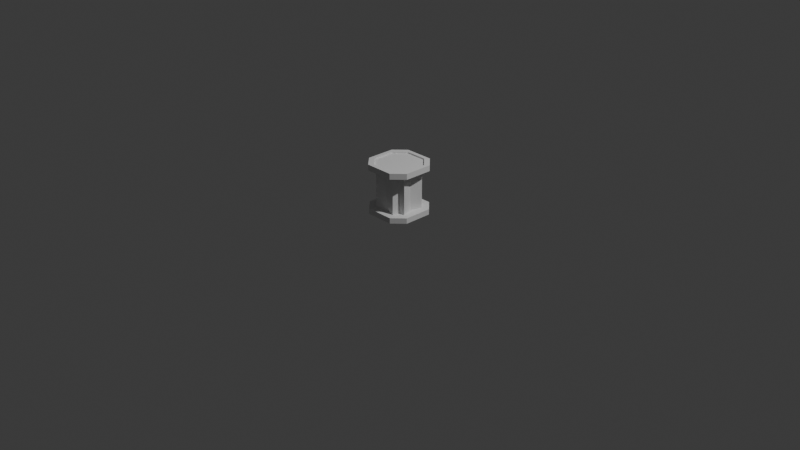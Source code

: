 # Source: LightsaberStand.blend  (saved by Blender 4.0.36; exported with 4.5.12 LTS)
import bpy
from mathutils import Matrix  # noqa: F401  (used for matrix-valued properties, if any)

bpy.ops.wm.read_factory_settings(use_empty=True)
scene = bpy.context.scene
scene.name = 'Scene'

# ---- collections
col_collection = bpy.data.collections.new('Collection'); scene.collection.children.link(col_collection)

# ---- world
world_world = bpy.data.worlds.new('World'); scene.world = world_world
world_world.use_nodes = True; world_world.node_tree.nodes.clear()
_N = world_world.node_tree.nodes; _L = world_world.node_tree.links
n0 = _N.new('ShaderNodeOutputWorld'); n0.name = 'World Output'; n0.location = (300, 300)
n1 = _N.new('ShaderNodeBackground'); n1.name = 'Background'; n1.location = (10, 300)
n1.inputs[0].default_value = (0.05088, 0.05088, 0.05088, 1.0)
_L.new(n1.outputs[0], n0.inputs[0])
n0.is_active_output = True
world_world.color = (0.05088, 0.05088, 0.05088)
world_world.use_sun_shadow = False
world_world.sun_shadow_jitter_overblur = 0.0

# ---- cameras
cam_camera = bpy.data.cameras.new('Camera')
cam_camera.clip_end = 100.0
cam_camera.ortho_scale = 7.314

# ---- lights
light_light = bpy.data.lights.new('Light', 'POINT')
light_light.transmission_factor = 0.0
light_light.use_soft_falloff = False
light_light.energy = 1000.0
light_light.shadow_soft_size = 0.1
light_light.shadow_maximum_resolution = 0.006
light_light.use_absolute_resolution = True

# ---- meshes
me_statue_base = bpy.data.meshes.new('statue_base')
me_statue_base.from_pydata([(0.1629, 0.1513, -0.1475), (0.1629, 0.5667, -0.1475), (0.2171, 0.6294, -0.2171), (0.2171, 0.6134, -0.2171), (0.2672, 0.5667, -0.2672), (0.2672, 0.6294, -0.2672), (0.2652, 0.1513, -0.2652), (0.2652, 0.09238, -0.2652), (0.3391, 0.1513, -0.1914), (0.1914, 0.1513, -0.3391), (0.1927, 0.5667, -0.3416), (0.3416, 0.5667, -0.1927), (0.3416, 0.6294, -0.1927), (0.1927, 0.6294, -0.3416), (0.1914, 0.09238, -0.3391), (0.3391, 0.09238, -0.1914), (0.2904, 0.6134, -0.1438), (0.1438, 0.6134, -0.2904), (0.1438, 0.6294, -0.2904), (0.2904, 0.6294, -0.1438), (0.25, 0.1513, -0.1492), (0.25, 0.5667, -0.1492), (0.1505, 0.1513, -0.25), (0.1505, 0.5667, -0.25), (0.0, 0.1513, -0.2031), (0.0, 0.1513, -0.3391), (0.0, 0.5667, -0.3416), (0.0, 0.6134, -0.2904), (0.2019, 0.1513, 0.0), (0.2019, 0.5667, 0.0), (0.3416, 0.5667, 0.0), (0.2904, 0.6294, 0.0), (0.2904, 0.6134, -7.395e-09), (0.3391, 0.09238, 0.0), (-0.154, 0.1513, -0.1385), (-0.154, 0.5667, -0.1385), (-0.2171, 0.6294, -0.2171), (-0.2171, 0.6134, -0.2171), (-0.2672, 0.5667, -0.2672), (-0.2672, 0.6294, -0.2672), (-0.2652, 0.1513, -0.2652), (-0.2652, 0.09238, -0.2652), (-0.1914, 0.1513, -0.3391), (-0.3391, 0.1513, -0.1914), (-0.3416, 0.5667, -0.1927), (-0.1927, 0.5667, -0.3416), (-0.1927, 0.6294, -0.3416), (-0.3416, 0.6294, -0.1927), (-0.3391, 0.09238, -0.1914), (-0.1914, 0.09238, -0.3391), (-0.1438, 0.6134, -0.2904), (-0.2904, 0.6134, -0.1438), (-0.2904, 0.6294, -0.1438), (-0.1438, 0.6294, -0.2904), (-0.1492, 0.1513, -0.25), (-0.1492, 0.5667, -0.25), (-0.25, 0.1513, -0.1505), (-0.25, 0.5667, -0.1505), (-0.2051, 0.1513, 0.0), (-0.2051, 0.5667, 0.0), (-0.3391, 0.1513, 0.0), (-0.3391, 0.09238, 0.0), (-0.2904, 0.6134, -7.395e-09), (0.0, 0.5667, -0.2031), (0.0, 0.6294, -0.3416), (0.0, 0.6294, -0.2904), (0.0, 0.09238, -0.3391), (-0.1606, 0.1513, 0.1538), (-0.1606, 0.5667, 0.1538), (-0.2171, 0.6294, 0.2171), (-0.2171, 0.6134, 0.2171), (-0.2672, 0.5667, 0.2672), (-0.2672, 0.6294, 0.2672), (-0.2652, 0.1513, 0.2652), (-0.2652, 0.09238, 0.2652), (-0.3391, 0.1513, 0.1914), (-0.1914, 0.1513, 0.3391), (-0.1927, 0.5667, 0.3416), (-0.3416, 0.5667, 0.1927), (-0.3416, 0.6294, 0.1927), (-0.1927, 0.6294, 0.3416), (-0.1914, 0.09238, 0.3391), (-0.3391, 0.09238, 0.1914), (-0.2904, 0.6134, 0.1438), (-0.1438, 0.6134, 0.2904), (-0.1438, 0.6294, 0.2904), (-0.2904, 0.6294, 0.1438), (-0.25, 0.1513, 0.1492), (-0.25, 0.5667, 0.1492), (-0.1505, 0.1513, 0.25), (-0.1505, 0.5667, 0.25), (0.0, 0.6294, 0.3416), (0.0, 0.6294, 0.2904), (0.0, 0.6134, 0.2904), (-0.3416, 0.5667, 0.0), (-0.3416, 0.6294, 0.0), (-0.2904, 0.6294, 0.0), (0.1688, 0.1513, 0.1562), (0.1688, 0.5667, 0.1562), (0.2171, 0.6294, 0.2171), (0.2171, 0.6134, 0.2171), (0.2672, 0.5667, 0.2672), (0.2672, 0.6294, 0.2672), (0.2652, 0.1513, 0.2652), (0.2652, 0.09238, 0.2652), (0.1914, 0.1513, 0.3391), (0.3391, 0.1513, 0.1914), (0.3416, 0.5667, 0.1927), (0.1927, 0.5667, 0.3416), (0.1927, 0.6294, 0.3416), (0.3416, 0.6294, 0.1927), (0.3391, 0.09238, 0.1914), (0.1914, 0.09238, 0.3391), (0.1438, 0.6134, 0.2904), (0.2904, 0.6134, 0.1438), (0.2904, 0.6294, 0.1438), (0.1438, 0.6294, 0.2904), (0.1492, 0.1513, 0.25), (0.1492, 0.5667, 0.25), (0.25, 0.1513, 0.1505), (0.25, 0.5667, 0.1505), (0.3391, 0.1513, 0.0), (0.3416, 0.6294, 0.0), (0.001108, 0.1576, 0.2196), (0.001108, 0.573, 0.2196), (0.0, 0.5667, 0.3416), (0.0, 0.1513, 0.3391), (0.0, 0.09238, 0.3391), (0.3391, 0.09238, 0.0), (-0.3391, 0.09238, 0.0), (0.3391, 0.09238, 0.0), (0.3391, 0.09238, 0.0)], [(33, 128), (61, 129), (128, 130), (130, 131)], [(22, 23, 1, 0), (63, 26, 10, 23), (25, 9, 14, 66), (30, 11, 12, 122), (5, 4, 10, 13), (7, 6, 8, 15), (3, 2, 18, 17), (65, 27, 17, 18), (2, 19, 12, 5), (65, 18, 13, 64), (11, 30, 29, 21), (14, 9, 6, 7), (18, 2, 5, 13), (16, 19, 2, 3), (12, 11, 4, 5), (6, 9, 22, 0), (19, 31, 122, 12), (31, 19, 16, 32), (0, 1, 21, 20), (9, 25, 24, 22), (26, 64, 13, 10), (10, 4, 1, 23), (11, 21, 1, 4), (24, 63, 23, 22), (20, 21, 29, 28), (8, 121, 33, 15), (20, 28, 121, 8), (0, 20, 8, 6), (56, 57, 35, 34), (59, 94, 44, 57), (60, 43, 48, 61), (26, 45, 46, 64), (39, 38, 44, 47), (41, 40, 42, 49), (37, 36, 52, 51), (96, 62, 51, 52), (36, 53, 46, 39), (96, 52, 47, 95), (45, 26, 63, 55), (48, 43, 40, 41), (52, 36, 39, 47), (50, 53, 36, 37), (46, 45, 38, 39), (40, 43, 56, 34), (53, 65, 64, 46), (65, 53, 50, 27), (34, 35, 55, 54), (43, 60, 58, 56), (94, 95, 47, 44), (44, 38, 35, 57), (45, 55, 35, 38), (58, 59, 57, 56), (54, 55, 63, 24), (42, 25, 66, 49), (54, 24, 25, 42), (34, 54, 42, 40), (89, 90, 68, 67), (124, 125, 77, 90), (126, 76, 81, 127), (94, 78, 79, 95), (72, 71, 77, 80), (74, 73, 75, 82), (70, 69, 85, 84), (92, 93, 84, 85), (69, 86, 79, 72), (92, 85, 80, 91), (78, 94, 59, 88), (81, 76, 73, 74), (85, 69, 72, 80), (83, 86, 69, 70), (79, 78, 71, 72), (73, 76, 89, 67), (86, 96, 95, 79), (96, 86, 83, 62), (67, 68, 88, 87), (76, 126, 123, 89), (125, 91, 80, 77), (77, 71, 68, 90), (78, 88, 68, 71), (123, 124, 90, 89), (87, 88, 59, 58), (75, 60, 61, 82), (87, 58, 60, 75), (67, 87, 75, 73), (119, 120, 98, 97), (29, 30, 107, 120), (121, 106, 111, 33), (125, 108, 109, 91), (102, 101, 107, 110), (104, 103, 105, 112), (100, 99, 115, 114), (31, 32, 114, 115), (99, 116, 109, 102), (31, 115, 110, 122), (108, 125, 124, 118), (111, 106, 103, 104), (115, 99, 102, 110), (113, 116, 99, 100), (109, 108, 101, 102), (103, 106, 119, 97), (116, 92, 91, 109), (92, 116, 113, 93), (97, 98, 118, 117), (106, 121, 28, 119), (30, 122, 110, 107), (107, 101, 98, 120), (108, 118, 98, 101), (28, 29, 120, 119), (117, 118, 124, 123), (105, 126, 127, 112), (117, 123, 126, 105), (97, 117, 105, 103), (37, 51, 62, 83, 70, 84, 93, 113, 100, 114, 32, 16, 3, 17, 27, 50), (61, 48, 41, 49, 66, 14, 7, 15, 33, 111, 104, 112, 127, 81, 74, 82)])
_uv = me_statue_base.uv_layers.new(name='UVMap')
_uv.uv.foreach_set('vector', [0.00965, 0.7891, 0.1805, 0.7891, 0.1805, 0.8301, 0.00965, 0.8301, 0.8199, 0.4437, 0.8575, 0.4437, 0.8575, 0.523, 0.8199, 0.5056, 0.937, 0.8162, 0.937, 0.8949, 0.9128, 0.8949, 0.9128, 0.8162, 0.8981, 0.9087, 0.8981, 0.988, 0.8723, 0.988, 0.8723, 0.9087, 0.8723, 0.05071, 0.8981, 0.05071, 0.8981, 0.094, 0.8723, 0.094, 0.9128, 0.9379, 0.937, 0.9379, 0.937, 0.9809, 0.9128, 0.9809, 0.9733, 0.7791, 0.9476, 0.7791, 0.9476, 0.7365, 0.9733, 0.7365, 0.9476, 0.6773, 0.9733, 0.6773, 0.9733, 0.7365, 0.9476, 0.7365, 0.6277, 0.2372, 0.6579, 0.2674, 0.6378, 0.2884, 0.6071, 0.2578, 0.5976, 0.1479, 0.5976, 0.2071, 0.5765, 0.2272, 0.5765, 0.1479, 0.7963, 0.5842, 0.717, 0.5842, 0.717, 0.5465, 0.7784, 0.5465, 0.9128, 0.8949, 0.937, 0.8949, 0.937, 0.9379, 0.9128, 0.9379, 0.5976, 0.2071, 0.6277, 0.2372, 0.6071, 0.2578, 0.5765, 0.2272, 0.9733, 0.8217, 0.9476, 0.8217, 0.9476, 0.7791, 0.9733, 0.7791, 0.8723, 0.007413, 0.8981, 0.007413, 0.8981, 0.05071, 0.8723, 0.05071, 0.8251, 0.6293, 0.8555, 0.6597, 0.8188, 0.6765, 0.8188, 0.6356, 0.6579, 0.2674, 0.717, 0.2674, 0.717, 0.2884, 0.6378, 0.2884, 0.9476, 0.06657, 0.9476, 0.007413, 0.9733, 0.007413, 0.9733, 0.06657, 0.00965, 0.007413, 0.1805, 0.007413, 0.1805, 0.04887, 0.00965, 0.04886, 0.8555, 0.6597, 0.8555, 0.7384, 0.8188, 0.7384, 0.8188, 0.6765, 0.8981, 0.1733, 0.8723, 0.1733, 0.8723, 0.094, 0.8981, 0.094, 0.8575, 0.523, 0.8269, 0.5536, 0.8199, 0.5465, 0.8199, 0.5056, 0.7963, 0.5842, 0.7784, 0.5465, 0.8199, 0.5465, 0.8269, 0.5536, 0.009649, 0.7272, 0.1805, 0.7272, 0.1805, 0.7891, 0.00965, 0.7891, 0.00965, 0.04886, 0.1805, 0.04887, 0.1805, 0.1102, 0.00965, 0.1102, 0.937, 0.007413, 0.937, 0.08612, 0.9128, 0.08612, 0.9128, 0.007413, 0.7774, 0.6356, 0.716, 0.6356, 0.716, 0.5989, 0.7947, 0.5989, 0.8188, 0.6356, 0.7774, 0.6356, 0.7947, 0.5989, 0.8251, 0.6293, 0.009649, 0.5835, 0.1805, 0.5835, 0.1805, 0.6244, 0.009649, 0.6244, 0.717, 0.3408, 0.717, 0.3032, 0.7963, 0.3032, 0.7789, 0.3408, 0.937, 0.5729, 0.937, 0.6516, 0.9128, 0.6516, 0.9128, 0.5729, 0.8981, 0.1733, 0.8981, 0.2526, 0.8723, 0.2526, 0.8723, 0.1733, 0.8723, 0.2959, 0.8981, 0.2959, 0.8981, 0.3392, 0.8723, 0.3392, 0.9128, 0.6946, 0.937, 0.6946, 0.937, 0.7375, 0.9128, 0.7375, 0.9733, 0.5755, 0.9476, 0.5755, 0.9476, 0.5329, 0.9733, 0.5329, 0.9476, 0.4737, 0.9733, 0.4737, 0.9733, 0.5329, 0.9476, 0.5329, 0.6277, 0.05862, 0.5976, 0.08877, 0.5765, 0.06864, 0.6071, 0.03803, 0.717, 0.02847, 0.6579, 0.02847, 0.6378, 0.007413, 0.717, 0.007413, 0.8575, 0.3644, 0.8575, 0.4437, 0.8199, 0.4437, 0.8199, 0.3823, 0.9128, 0.6516, 0.937, 0.6516, 0.937, 0.6946, 0.9128, 0.6946, 0.6579, 0.02847, 0.6277, 0.05862, 0.6071, 0.03803, 0.6378, 0.007413, 0.9733, 0.6182, 0.9476, 0.6182, 0.9476, 0.5755, 0.9733, 0.5755, 0.8723, 0.2526, 0.8981, 0.2526, 0.8981, 0.2959, 0.8723, 0.2959, 0.8251, 0.8475, 0.7947, 0.8779, 0.7779, 0.8413, 0.8188, 0.8413, 0.5976, 0.08877, 0.5976, 0.1479, 0.5765, 0.1479, 0.5765, 0.06864, 0.9476, 0.6773, 0.9476, 0.6182, 0.9733, 0.6182, 0.9733, 0.6773, 0.009649, 0.6244, 0.1805, 0.6244, 0.1805, 0.6659, 0.009649, 0.6659, 0.7947, 0.8779, 0.716, 0.8779, 0.716, 0.8413, 0.7779, 0.8413, 0.8981, 0.4184, 0.8723, 0.4184, 0.8723, 0.3392, 0.8981, 0.3392, 0.7963, 0.3032, 0.8269, 0.3338, 0.8199, 0.3408, 0.7789, 0.3408, 0.8575, 0.3644, 0.8199, 0.3823, 0.8199, 0.3408, 0.8269, 0.3338, 0.009649, 0.5216, 0.1805, 0.5216, 0.1805, 0.5835, 0.009649, 0.5835, 0.009649, 0.6659, 0.1805, 0.6659, 0.1805, 0.7272, 0.009649, 0.7272, 0.937, 0.7375, 0.937, 0.8162, 0.9128, 0.8162, 0.9128, 0.7375, 0.8188, 0.7998, 0.8188, 0.7384, 0.8555, 0.7384, 0.8555, 0.8171, 0.8188, 0.8413, 0.8188, 0.7998, 0.8555, 0.8171, 0.8251, 0.8475, 0.009649, 0.3778, 0.1805, 0.3778, 0.1805, 0.4187, 0.009649, 0.4187, 0.6142, 0.4437, 0.5765, 0.4437, 0.5765, 0.3644, 0.6142, 0.3818, 0.937, 0.3295, 0.937, 0.4082, 0.9128, 0.4082, 0.9128, 0.3295, 0.8981, 0.4184, 0.8981, 0.4977, 0.8723, 0.4977, 0.8723, 0.4184, 0.8723, 0.541, 0.8981, 0.541, 0.8981, 0.5843, 0.8723, 0.5843, 0.9128, 0.4512, 0.937, 0.4512, 0.937, 0.4942, 0.9128, 0.4942, 0.9733, 0.3719, 0.9476, 0.3719, 0.9476, 0.3293, 0.9733, 0.3293, 0.9476, 0.2702, 0.9733, 0.2702, 0.9733, 0.3293, 0.9476, 0.3293, 0.8063, 0.05862, 0.7762, 0.02847, 0.7963, 0.007413, 0.8269, 0.03803, 0.8365, 0.1479, 0.8365, 0.08877, 0.8575, 0.06864, 0.8575, 0.1479, 0.6378, 0.3032, 0.717, 0.3032, 0.717, 0.3408, 0.6557, 0.3408, 0.9128, 0.4082, 0.937, 0.4082, 0.937, 0.4512, 0.9128, 0.4512, 0.8365, 0.08877, 0.8063, 0.05862, 0.8269, 0.03803, 0.8575, 0.06864, 0.9733, 0.4146, 0.9476, 0.4146, 0.9476, 0.3719, 0.9733, 0.3719, 0.8723, 0.4977, 0.8981, 0.4977, 0.8981, 0.541, 0.8723, 0.541, 0.6069, 0.8475, 0.5765, 0.8171, 0.6132, 0.8003, 0.6132, 0.8413, 0.7762, 0.02847, 0.717, 0.02847, 0.717, 0.007413, 0.7963, 0.007413, 0.9476, 0.4737, 0.9476, 0.4146, 0.9733, 0.4146, 0.9733, 0.4737, 0.009649, 0.4187, 0.1805, 0.4187, 0.1805, 0.4602, 0.009649, 0.4602, 0.5765, 0.8171, 0.5765, 0.7384, 0.6132, 0.7384, 0.6132, 0.8003, 0.8981, 0.6636, 0.8723, 0.6636, 0.8723, 0.5843, 0.8981, 0.5843, 0.5765, 0.3644, 0.6071, 0.3338, 0.6142, 0.3408, 0.6142, 0.3818, 0.6378, 0.3032, 0.6557, 0.3408, 0.6142, 0.3408, 0.6071, 0.3338, 0.009649, 0.3159, 0.1805, 0.3159, 0.1805, 0.3778, 0.009649, 0.3778, 0.009649, 0.4602, 0.1805, 0.4602, 0.1805, 0.5216, 0.009649, 0.5216, 0.937, 0.4942, 0.937, 0.5729, 0.9128, 0.5729, 0.9128, 0.4942, 0.6546, 0.8413, 0.716, 0.8413, 0.716, 0.8779, 0.6373, 0.8779, 0.6132, 0.8413, 0.6546, 0.8413, 0.6373, 0.8779, 0.6069, 0.8475, 0.009649, 0.1721, 0.1805, 0.1721, 0.1805, 0.2131, 0.009649, 0.2131, 0.717, 0.5465, 0.717, 0.5842, 0.6378, 0.5842, 0.6551, 0.5465, 0.937, 0.08612, 0.937, 0.1648, 0.9128, 0.1648, 0.9128, 0.08612, 0.8981, 0.6636, 0.8981, 0.7429, 0.8723, 0.7429, 0.8723, 0.6636, 0.8723, 0.7862, 0.8981, 0.7862, 0.8981, 0.8295, 0.8723, 0.8295, 0.9128, 0.2078, 0.937, 0.2078, 0.937, 0.2508, 0.9128, 0.2508, 0.9733, 0.1684, 0.9476, 0.1684, 0.9476, 0.1257, 0.9733, 0.1257, 0.9476, 0.06657, 0.9733, 0.06657, 0.9733, 0.1257, 0.9476, 0.1257, 0.8063, 0.2372, 0.8365, 0.2071, 0.8575, 0.2272, 0.8269, 0.2578, 0.717, 0.2674, 0.7762, 0.2674, 0.7963, 0.2884, 0.717, 0.2884, 0.5765, 0.523, 0.5765, 0.4437, 0.6142, 0.4437, 0.6142, 0.5051, 0.9128, 0.1648, 0.937, 0.1648, 0.937, 0.2078, 0.9128, 0.2078, 0.7762, 0.2674, 0.8063, 0.2372, 0.8269, 0.2578, 0.7963, 0.2884, 0.9733, 0.211, 0.9476, 0.211, 0.9476, 0.1684, 0.9733, 0.1684, 0.8723, 0.7429, 0.8981, 0.7429, 0.8981, 0.7862, 0.8723, 0.7862, 0.6069, 0.6293, 0.6373, 0.5989, 0.6541, 0.6356, 0.6132, 0.6356, 0.8365, 0.2071, 0.8365, 0.1479, 0.8575, 0.1479, 0.8575, 0.2272, 0.9476, 0.2702, 0.9476, 0.211, 0.9733, 0.211, 0.9733, 0.2702, 0.009649, 0.2131, 0.1805, 0.2131, 0.1805, 0.2545, 0.009649, 0.2545, 0.6373, 0.5989, 0.716, 0.5989, 0.716, 0.6356, 0.6541, 0.6356, 0.8981, 0.9087, 0.8723, 0.9087, 0.8723, 0.8295, 0.8981, 0.8295, 0.6378, 0.5842, 0.6071, 0.5536, 0.6142, 0.5465, 0.6551, 0.5465, 0.5765, 0.523, 0.6142, 0.5051, 0.6142, 0.5465, 0.6071, 0.5536, 0.00965, 0.1102, 0.1805, 0.1102, 0.1805, 0.1721, 0.009649, 0.1721, 0.009649, 0.2545, 0.1805, 0.2545, 0.1805, 0.3159, 0.009649, 0.3159, 0.937, 0.2508, 0.937, 0.3295, 0.9128, 0.3295, 0.9128, 0.2508, 0.6132, 0.677, 0.6132, 0.7384, 0.5765, 0.7384, 0.5765, 0.6597, 0.6132, 0.6356, 0.6132, 0.677, 0.5765, 0.6597, 0.6069, 0.6293, 0.9733, 0.5755, 0.9733, 0.5329, 0.9733, 0.4737, 0.9733, 0.4146, 0.9733, 0.3719, 0.9733, 0.3293, 0.9733, 0.2702, 0.9733, 0.211, 0.9733, 0.1684, 0.9733, 0.1257, 0.9733, 0.06657, 0.9733, 0.007413, 0.9733, 0.7791, 0.9733, 0.7365, 0.9733, 0.6773, 0.9733, 0.6182, 0.9128, 0.5729, 0.9128, 0.6516, 0.9128, 0.6946, 0.9128, 0.7375, 0.9128, 0.8162, 0.9128, 0.8949, 0.9128, 0.9379, 0.9128, 0.007413, 0.9128, 0.08612, 0.9128, 0.1648, 0.9128, 0.2078, 0.9128, 0.2508, 0.9128, 0.3295, 0.9128, 0.4082, 0.9128, 0.4512, 0.9128, 0.4942])
me_statue_base.update()
me_statue_base.normals_split_custom_set([tuple(v) for v in zip(*[iter([0.9927, 0.0, -0.1208, 0.9927, 0.0, -0.1208, 0.9927, 0.0, -0.1208, 0.9927, 0.0, -0.1208, 0.0, -1.0, 9.678e-08, 0.0, -1.0, 9.678e-08, 0.0, -1.0, 9.678e-08, 0.0, -1.0, 9.678e-08, 0.0, 0.0, -1.0, 0.0, 0.0, -1.0, 0.0, 0.0, -1.0, 0.0, 0.0, -1.0, 1.0, 0.0, 0.0, 1.0, 0.0, 0.0, 1.0, 0.0, 0.0, 1.0, 0.0, 0.0, 0.7071, 0.0, -0.7071, 0.7071, 0.0, -0.7071, 0.7071, 0.0, -0.7071, 0.7071, 0.0, -0.7071, 0.7071, 0.0, -0.7071, 0.7071, 0.0, -0.7071, 0.7071, 0.0, -0.7071, 0.7071, 0.0, -0.7071, -0.7071, 0.0, 0.7071, -0.7071, 0.0, 0.7071, -0.7071, 0.0, 0.7071, -0.7071, 0.0, 0.7071, 0.0, 0.0, 1.0, 0.0, 0.0, 1.0, 0.0, 0.0, 1.0, 0.0, 0.0, 1.0, 0.0, 1.0, 0.0, 0.0, 1.0, 0.0, 0.0, 1.0, 0.0, 0.0, 1.0, 0.0, 0.0, 1.0, 0.0, 0.0, 1.0, 0.0, 0.0, 1.0, 0.0, 0.0, 1.0, 0.0, 0.0, -1.0, -1.935e-07, 0.0, -1.0, -1.935e-07, 0.0, -1.0, -1.935e-07, 0.0, -1.0, -1.935e-07, 0.7071, 0.0, -0.7071, 0.7071, 0.0, -0.7071, 0.7071, 0.0, -0.7071, 0.7071, 0.0, -0.7071, 0.0, 1.0, 0.0, 0.0, 1.0, 0.0, 0.0, 1.0, 0.0, 0.0, 1.0, 0.0, -0.7071, 0.0, 0.7071, -0.7071, 0.0, 0.7071, -0.7071, 0.0, 0.7071, -0.7071, 0.0, 0.7071, 0.7071, 0.0, -0.7071, 0.7071, 0.0, -0.7071, 0.7071, 0.0, -0.7071, 0.7071, 0.0, -0.7071, 0.0, 1.0, -1.08e-08, 0.0, 1.0, -1.08e-08, 0.0, 1.0, -1.08e-08, 0.0, 1.0, -1.08e-08, 0.0, 1.0, 0.0, 0.0, 1.0, 0.0, 0.0, 1.0, 0.0, 0.0, 1.0, 0.0, -1.0, -1.625e-06, 0.0, -1.0, -1.625e-06, 0.0, -1.0, -1.625e-06, 0.0, -1.0, -1.625e-06, 0.0, -0.01985, 0.0, -0.9998, -0.01985, 0.0, -0.9998, -0.01985, 0.0, -0.9998, -0.01985, 0.0, -0.9998, 0.0, 1.0, 9.929e-08, 0.0, 1.0, 9.929e-08, 0.0, 1.0, 9.929e-08, 0.0, 1.0, 9.929e-08, 0.0, 0.0, -1.0, 0.0, 0.0, -1.0, 0.0, 0.0, -1.0, 0.0, 0.0, -1.0, 0.0, -1.0, -2.103e-07, 0.0, -1.0, -2.103e-07, 0.0, -1.0, -2.103e-07, 0.0, -1.0, -2.103e-07, 0.0, -1.0, 0.0, 0.0, -1.0, 0.0, 0.0, -1.0, 0.0, 0.0, -1.0, 0.0, -0.2975, 0.0, -0.9547, -0.2975, 0.0, -0.9547, -0.2975, 0.0, -0.9547, -0.2975, 0.0, -0.9547, 0.9518, 0.0, 0.3067, 0.9518, 0.0, 0.3067, 0.9518, 0.0, 0.3067, 0.9518, 0.0, 0.3067, 1.0, 0.0, 0.0, 1.0, 0.0, 0.0, 1.0, 0.0, 0.0, 1.0, 0.0, 0.0, 0.0, 1.0, 0.0, 0.0, 1.0, 0.0, 0.0, 1.0, 0.0, 0.0, 1.0, 0.0, 0.0, 1.0, 0.0, 0.0, 1.0, 0.0, 0.0, 1.0, 0.0, 0.0, 1.0, 0.0, 0.1238, 0.0, -0.9923, 0.1238, 0.0, -0.9923, 0.1238, 0.0, -0.9923, 0.1238, 0.0, -0.9923, 0.0, -1.0, -1.951e-07, 0.0, -1.0, -1.951e-07, 0.0, -1.0, -1.951e-07, 0.0, -1.0, -1.951e-07, -1.0, 0.0, 0.0, -1.0, 0.0, 0.0, -1.0, 0.0, 0.0, -1.0, 0.0, 0.0, 0.0, 0.0, -1.0, 0.0, 0.0, -1.0, 0.0, 0.0, -1.0, 0.0, 0.0, -1.0, -0.7071, 0.0, -0.7071, -0.7071, 0.0, -0.7071, -0.7071, 0.0, -0.7071, -0.7071, 0.0, -0.7071, -0.7071, 0.0, -0.7071, -0.7071, 0.0, -0.7071, -0.7071, 0.0, -0.7071, -0.7071, 0.0, -0.7071, 0.7071, 0.0, 0.7071, 0.7071, 0.0, 0.7071, 0.7071, 0.0, 0.7071, 0.7071, 0.0, 0.7071, 1.0, -1.625e-06, 0.0, 1.0, -1.625e-06, 0.0, 1.0, -1.625e-06, 0.0, 1.0, -1.625e-06, 0.0, 0.0, 1.0, 0.0, 0.0, 1.0, 0.0, 0.0, 1.0, 0.0, 0.0, 1.0, 0.0, 0.0, 1.0, 0.0, 0.0, 1.0, 0.0, 0.0, 1.0, 0.0, 0.0, 1.0, 0.0, 0.0, -1.0, 0.0, 0.0, -1.0, 0.0, 0.0, -1.0, 0.0, 0.0, -1.0, 0.0, -0.7071, 0.0, -0.7071, -0.7071, 0.0, -0.7071, -0.7071, 0.0, -0.7071, -0.7071, 0.0, -0.7071, 0.0, 1.0, 0.0, 0.0, 1.0, 0.0, 0.0, 1.0, 0.0, 0.0, 1.0, 0.0, 0.7071, 0.0, 0.7071, 0.7071, 0.0, 0.7071, 0.7071, 0.0, 0.7071, 0.7071, 0.0, 0.7071, -0.7071, 0.0, -0.7071, -0.7071, 0.0, -0.7071, -0.7071, 0.0, -0.7071, -0.7071, 0.0, -0.7071, 8.368e-08, 1.0, 0.0, 8.368e-08, 1.0, 0.0, 8.368e-08, 1.0, 0.0, 8.368e-08, 1.0, 0.0, 0.0, 1.0, 0.0, 0.0, 1.0, 0.0, 0.0, 1.0, 0.0, 0.0, 1.0, 0.0, 0.0, 0.0, 1.0, 0.0, 0.0, 1.0, 0.0, 0.0, 1.0, 0.0, 0.0, 1.0, -0.9991, 0.0, -0.04297, -0.9991, 0.0, -0.04297, -0.9991, 0.0, -0.04297, -0.9991, 0.0, -0.04297, 0.0, 1.0, 5.004e-08, 0.0, 1.0, 5.004e-08, 0.0, 1.0, 5.004e-08, 0.0, 1.0, 5.004e-08, -1.0, 0.0, 0.0, -1.0, 0.0, 0.0, -1.0, 0.0, 0.0, -1.0, 0.0, 0.0, 0.0, -1.0, 3.555e-07, 0.0, -1.0, 3.555e-07, 0.0, -1.0, 3.555e-07, 0.0, -1.0, 3.555e-07, 0.0, -1.0, 0.0, 0.0, -1.0, 0.0, 0.0, -1.0, 0.0, 0.0, -1.0, 0.0, -0.9582, 0.0, 0.2861, -0.9582, 0.0, 0.2861, -0.9582, 0.0, 0.2861, -0.9582, 0.0, 0.2861, 0.2998, 0.0, -0.954, 0.2998, 0.0, -0.954, 0.2998, 0.0, -0.954, 0.2998, 0.0, -0.954, 0.0, 0.0, -1.0, 0.0, 0.0, -1.0, 0.0, 0.0, -1.0, 0.0, 0.0, -1.0, 0.0, 1.0, 0.0, 0.0, 1.0, 0.0, 0.0, 1.0, 0.0, 0.0, 1.0, 0.0, -9.999e-09, 1.0, 8.203e-08, -9.999e-09, 1.0, 8.203e-08, -9.999e-09, 1.0, 8.203e-08, -9.999e-09, 1.0, 8.203e-08, -0.9945, 0.0, 0.1047, -0.9945, 0.0, 0.1047, -0.9945, 0.0, 0.1047, -0.9945, 0.0, 0.1047, 0.01596, -0.9995, -0.02621, 0.01596, -0.9995, -0.02621, 0.01596, -0.9995, -0.02621, 0.01596, -0.9995, -0.02621, 0.0, 0.0, 1.0, 0.0, 0.0, 1.0, 0.0, 0.0, 1.0, 0.0, 0.0, 1.0, -1.0, 0.0, 0.0, -1.0, 0.0, 0.0, -1.0, 0.0, 0.0, -1.0, 0.0, 0.0, -0.7071, 0.0, 0.7071, -0.7071, 0.0, 0.7071, -0.7071, 0.0, 0.7071, -0.7071, 0.0, 0.7071, -0.7071, 0.0, 0.7071, -0.7071, 0.0, 0.7071, -0.7071, 0.0, 0.7071, -0.7071, 0.0, 0.7071, 0.7071, 0.0, -0.7071, 0.7071, 0.0, -0.7071, 0.7071, 0.0, -0.7071, 0.7071, 0.0, -0.7071, 0.0, 0.0, -1.0, 0.0, 0.0, -1.0, 0.0, 0.0, -1.0, 0.0, 0.0, -1.0, 0.0, 1.0, 0.0, 0.0, 1.0, 0.0, 0.0, 1.0, 0.0, 0.0, 1.0, 0.0, 0.0, 1.0, 0.0, 0.0, 1.0, 0.0, 0.0, 1.0, 0.0, 0.0, 1.0, 0.0, 0.0, -1.0, 1.959e-07, 0.0, -1.0, 1.959e-07, 0.0, -1.0, 1.959e-07, 0.0, -1.0, 1.959e-07, -0.7071, 0.0, 0.7071, -0.7071, 0.0, 0.7071, -0.7071, 0.0, 0.7071, -0.7071, 0.0, 0.7071, 0.0, 1.0, 0.0, 0.0, 1.0, 0.0, 0.0, 1.0, 0.0, 0.0, 1.0, 0.0, 0.7071, 0.0, -0.7071, 0.7071, 0.0, -0.7071, 0.7071, 0.0, -0.7071, 0.7071, 0.0, -0.7071, -0.7071, 0.0, 0.7071, -0.7071, 0.0, 0.7071, -0.7071, 0.0, 0.7071, -0.7071, 0.0, 0.7071, 1.092e-08, 1.0, 2.239e-08, 1.092e-08, 1.0, 2.239e-08, 1.092e-08, 1.0, 2.239e-08, 1.092e-08, 1.0, 2.239e-08, 0.0, 1.0, 0.0, 0.0, 1.0, 0.0, 0.0, 1.0, 0.0, 0.0, 1.0, 0.0, 1.0, 1.625e-06, 0.0, 1.0, 1.625e-06, 0.0, 1.0, 1.625e-06, 0.0, 1.0, 1.625e-06, 0.0, -0.05118, 0.0, 0.9987, -0.05118, 0.0, 0.9987, -0.05118, 0.0, 0.9987, -0.05118, 0.0, 0.9987, -0.01596, 0.9995, 0.02694, -0.01596, 0.9995, 0.02694, -0.01596, 0.9995, 0.02694, -0.01596, 0.9995, 0.02694, 0.0, 0.0, 1.0, 0.0, 0.0, 1.0, 0.0, 0.0, 1.0, 0.0, 0.0, 1.0, 0.0, -1.0, 5.231e-07, 0.0, -1.0, 5.231e-07, 0.0, -1.0, 5.231e-07, 0.0, -1.0, 5.231e-07, 0.0, -1.0, -3.603e-07, 0.0, -1.0, -3.603e-07, 0.0, -1.0, -3.603e-07, 0.0, -1.0, -3.603e-07, 0.1967, 0.0, 0.9805, 0.1967, 0.0, 0.9805, 0.1967, 0.0, 0.9805, 0.1967, 0.0, 0.9805, -0.9575, 0.0, -0.2883, -0.9575, 0.0, -0.2883, -0.9575, 0.0, -0.2883, -0.9575, 0.0, -0.2883, -1.0, 0.0, 0.0, -1.0, 0.0, 0.0, -1.0, 0.0, 0.0, -1.0, 0.0, 0.0, 0.0, 1.0, 0.0, 0.0, 1.0, 0.0, 0.0, 1.0, 0.0, 0.0, 1.0, 0.0, -8.584e-08, 1.0, 0.0, -8.584e-08, 1.0, 0.0, -8.584e-08, 1.0, 0.0, -8.584e-08, 1.0, 0.0, 0.07025, 0.0, 0.9975, 0.07025, 0.0, 0.9975, 0.07025, 0.0, 0.9975, 0.07025, 0.0, 0.9975, 0.0, -1.0, 1.927e-07, 0.0, -1.0, 1.927e-07, 0.0, -1.0, 1.927e-07, 0.0, -1.0, 1.927e-07, 1.0, 0.0, 0.0, 1.0, 0.0, 0.0, 1.0, 0.0, 0.0, 1.0, 0.0, 0.0, 0.0, 0.0, 1.0, 0.0, 0.0, 1.0, 0.0, 0.0, 1.0, 0.0, 0.0, 1.0, 0.7071, 0.0, 0.7071, 0.7071, 0.0, 0.7071, 0.7071, 0.0, 0.7071, 0.7071, 0.0, 0.7071, 0.7071, 0.0, 0.7071, 0.7071, 0.0, 0.7071, 0.7071, 0.0, 0.7071, 0.7071, 0.0, 0.7071, -0.7071, 0.0, -0.7071, -0.7071, 0.0, -0.7071, -0.7071, 0.0, -0.7071, -0.7071, 0.0, -0.7071, -1.0, 1.625e-06, 0.0, -1.0, 1.625e-06, 0.0, -1.0, 1.625e-06, 0.0, -1.0, 1.625e-06, 0.0, 0.0, 1.0, 0.0, 0.0, 1.0, 0.0, 0.0, 1.0, 0.0, 0.0, 1.0, 0.0, 0.0, 1.0, 0.0, 0.0, 1.0, 0.0, 0.0, 1.0, 0.0, 0.0, 1.0, 0.0, -0.01611, -0.9995, -0.02625, -0.01611, -0.9995, -0.02625, -0.01611, -0.9995, -0.02625, -0.01611, -0.9995, -0.02625, 0.7071, 0.0, 0.7071, 0.7071, 0.0, 0.7071, 0.7071, 0.0, 0.7071, 0.7071, 0.0, 0.7071, 0.0, 1.0, 0.0, 0.0, 1.0, 0.0, 0.0, 1.0, 0.0, 0.0, 1.0, 0.0, -0.7071, 0.0, -0.7071, -0.7071, 0.0, -0.7071, -0.7071, 0.0, -0.7071, -0.7071, 0.0, -0.7071, 0.7071, 0.0, 0.7071, 0.7071, 0.0, 0.7071, 0.7071, 0.0, 0.7071, 0.7071, 0.0, 0.7071, 8.996e-08, 1.0, -9.798e-08, 8.996e-08, 1.0, -9.798e-08, 8.996e-08, 1.0, -9.798e-08, 8.996e-08, 1.0, -9.798e-08, 0.0, 1.0, 0.0, 0.0, 1.0, 0.0, 0.0, 1.0, 0.0, 0.0, 1.0, 0.0, 0.0, 0.0, -1.0, 0.0, 0.0, -1.0, 0.0, 0.0, -1.0, 0.0, 0.0, -1.0, 0.9789, 0.0, 0.2044, 0.9789, 0.0, 0.2044, 0.9789, 0.0, 0.2044, 0.9789, 0.0, 0.2044, 0.0, 1.0, -2.47e-08, 0.0, 1.0, -2.47e-08, 0.0, 1.0, -2.47e-08, 0.0, 1.0, -2.47e-08, 1.0, 0.0, 0.0, 1.0, 0.0, 0.0, 1.0, 0.0, 0.0, 1.0, 0.0, 0.0, 0.0, -1.0, -3.813e-07, 0.0, -1.0, -3.813e-07, 0.0, -1.0, -3.813e-07, 0.0, -1.0, -3.813e-07, 0.0, -1.0, -3.472e-07, 0.0, -1.0, -3.472e-07, 0.0, -1.0, -3.472e-07, 0.0, -1.0, -3.472e-07, 0.9525, 0.0, -0.3044, 0.9525, 0.0, -0.3044, 0.9525, 0.0, -0.3044, 0.9525, 0.0, -0.3044, -0.2011, 0.0, 0.9796, -0.2011, 0.0, 0.9796, -0.2011, 0.0, 0.9796, -0.2011, 0.0, 0.9796, 0.0, 0.0, 1.0, 0.0, 0.0, 1.0, 0.0, 0.0, 1.0, 0.0, 0.0, 1.0, 0.01611, 0.9995, 0.02698, 0.01611, 0.9995, 0.02698, 0.01611, 0.9995, 0.02698, 0.01611, 0.9995, 0.02698, -1.087e-08, 1.0, 8.921e-08, -1.087e-08, 1.0, 8.921e-08, -1.087e-08, 1.0, 8.921e-08, -1.087e-08, 1.0, 8.921e-08, 0.0, 1.0, 0.0, 0.0, 1.0, 0.0, 0.0, 1.0, 0.0, 0.0, 1.0, 0.0, 0.0, 1.0, 0.0, 0.0, 1.0, 0.0, 0.0, 1.0, 0.0, 0.0, 1.0, 0.0, 0.0, 1.0, 0.0, 0.0, 1.0, 0.0, 0.0, 1.0, 0.0, 0.0, 1.0, 0.0, 0.0, 1.0, 0.0, 0.0, 1.0, 0.0, 0.0, 1.0, 0.0, 0.0, 1.0, 0.0, 0.0, -1.0, 1.118e-09, 0.0, -1.0, 1.118e-09, 0.0, -1.0, 1.118e-09, 0.0, -1.0, 1.118e-09, 0.0, -1.0, 1.118e-09, 0.0, -1.0, 1.118e-09, 0.0, -1.0, 1.118e-09, 0.0, -1.0, 1.118e-09, 0.0, -1.0, 1.118e-09, 0.0, -1.0, 1.118e-09, 0.0, -1.0, 1.118e-09, 0.0, -1.0, 1.118e-09, 0.0, -1.0, 1.118e-09, 0.0, -1.0, 1.118e-09, 0.0, -1.0, 1.118e-09, 0.0, -1.0, 1.118e-09])] * 3)])

# ---- objects
ob_light = bpy.data.objects.new('Light', light_light)
ob_camera = bpy.data.objects.new('Camera', cam_camera)
ob_statue_base = bpy.data.objects.new('statue_base', me_statue_base)

# ---- transforms, parenting, visibility, modifiers, constraints
ob_light.location = (4.076, 1.005, 5.904)
ob_light.rotation_euler = (0.6503, 0.05522, 1.866)
ob_light.lock_rotations_4d = False
ob_light.empty_display_type = 'ARROWS'
ob_light.color = (0.0, 0.0, 0.0, 0.0)
ob_light.lineart.crease_threshold = 0.0
ob_camera.location = (7.359, -6.926, 4.958)
ob_camera.rotation_euler = (1.109, 0.0, 0.8149)
ob_camera.lock_rotations_4d = False
ob_camera.empty_display_type = 'ARROWS'
ob_camera.color = (0.0, 0.0, 0.0, 0.0)
ob_camera.display_type = 'WIRE'
ob_camera.lineart.crease_threshold = 0.0
ob_statue_base.location = (0.0, 0.0, 0.0)
ob_statue_base.rotation_euler = (1.571, -0.0, 0.0)
ob_statue_base.scale = (0.8, 1.0, 0.8)

# ---- collection membership
col_collection.objects.link(ob_light)
col_collection.objects.link(ob_camera)
col_collection.objects.link(ob_statue_base)

# ---- scene / render settings (as saved in the file)
scene.camera = ob_camera
scene.frame_start = 1; scene.frame_end = 250; scene.frame_set(1)
scene.render.engine = 'BLENDER_EEVEE_NEXT'
scene.cycles.sampling_pattern = 'TABULATED_SOBOL'
bpy.context.view_layer.update()
